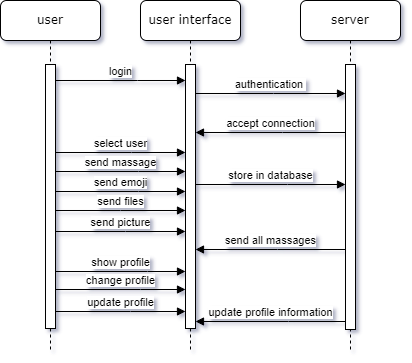

The diagram above was exported from draw.io. Its source (the exported page's mxGraphModel, read from the mxfile embedded in the PNG):
<mxGraphModel dx="735" dy="387" grid="1" gridSize="1" guides="1" tooltips="1" connect="1" arrows="1" fold="1" page="1" pageScale="1" pageWidth="1100" pageHeight="850" background="none" math="0" shadow="0">
  <root>
    <mxCell id="0" />
    <mxCell id="1" parent="0" />
    <mxCell id="7baba1c4bc27f4b0-2" value="user interface" style="shape=umlLifeline;perimeter=lifelinePerimeter;whiteSpace=wrap;html=1;container=1;collapsible=0;recursiveResize=0;outlineConnect=0;rounded=1;shadow=0;comic=0;labelBackgroundColor=none;strokeWidth=1;fontFamily=Verdana;fontSize=12;align=center;" parent="1" vertex="1">
      <mxGeometry x="240" y="80" width="100" height="350" as="geometry" />
    </mxCell>
    <mxCell id="7baba1c4bc27f4b0-10" value="" style="html=1;points=[];perimeter=orthogonalPerimeter;rounded=0;shadow=0;comic=0;labelBackgroundColor=none;strokeWidth=1;fontFamily=Verdana;fontSize=12;align=center;" parent="7baba1c4bc27f4b0-2" vertex="1">
      <mxGeometry x="45" y="64" width="10" height="264" as="geometry" />
    </mxCell>
    <mxCell id="7baba1c4bc27f4b0-3" value="server" style="shape=umlLifeline;perimeter=lifelinePerimeter;whiteSpace=wrap;html=1;container=1;collapsible=0;recursiveResize=0;outlineConnect=0;rounded=1;shadow=0;comic=0;labelBackgroundColor=none;strokeWidth=1;fontFamily=Verdana;fontSize=12;align=center;" parent="1" vertex="1">
      <mxGeometry x="400" y="80" width="100" height="351" as="geometry" />
    </mxCell>
    <mxCell id="7baba1c4bc27f4b0-13" value="" style="html=1;points=[];perimeter=orthogonalPerimeter;rounded=0;shadow=0;comic=0;labelBackgroundColor=none;strokeWidth=1;fontFamily=Verdana;fontSize=12;align=center;" parent="7baba1c4bc27f4b0-3" vertex="1">
      <mxGeometry x="45" y="64" width="10" height="265" as="geometry" />
    </mxCell>
    <mxCell id="7baba1c4bc27f4b0-8" value="user" style="shape=umlLifeline;perimeter=lifelinePerimeter;whiteSpace=wrap;html=1;container=1;collapsible=0;recursiveResize=0;outlineConnect=0;rounded=1;shadow=0;comic=0;labelBackgroundColor=none;strokeWidth=1;fontFamily=Verdana;fontSize=12;align=center;" parent="1" vertex="1">
      <mxGeometry x="100" y="80" width="100" height="350" as="geometry" />
    </mxCell>
    <mxCell id="7baba1c4bc27f4b0-9" value="" style="html=1;points=[];perimeter=orthogonalPerimeter;rounded=0;shadow=0;comic=0;labelBackgroundColor=none;strokeWidth=1;fontFamily=Verdana;fontSize=12;align=center;" parent="7baba1c4bc27f4b0-8" vertex="1">
      <mxGeometry x="45" y="64" width="10" height="264" as="geometry" />
    </mxCell>
    <mxCell id="m85-0iBfIiuBafKHgO_L-4" value="send massage" style="html=1;verticalAlign=bottom;endArrow=block;rounded=0;" edge="1" parent="1">
      <mxGeometry width="80" relative="1" as="geometry">
        <mxPoint x="155" y="251" as="sourcePoint" />
        <mxPoint x="285" y="251" as="targetPoint" />
        <Array as="points">
          <mxPoint x="238" y="251" />
        </Array>
      </mxGeometry>
    </mxCell>
    <mxCell id="m85-0iBfIiuBafKHgO_L-5" value="send picture" style="html=1;verticalAlign=bottom;endArrow=block;rounded=0;" edge="1" parent="1">
      <mxGeometry width="80" relative="1" as="geometry">
        <mxPoint x="155" y="311" as="sourcePoint" />
        <mxPoint x="285" y="311" as="targetPoint" />
        <Array as="points">
          <mxPoint x="225" y="311" />
        </Array>
      </mxGeometry>
    </mxCell>
    <mxCell id="m85-0iBfIiuBafKHgO_L-8" value="send files" style="html=1;verticalAlign=bottom;endArrow=block;rounded=0;" edge="1" parent="1">
      <mxGeometry width="80" relative="1" as="geometry">
        <mxPoint x="155" y="290" as="sourcePoint" />
        <mxPoint x="285" y="290" as="targetPoint" />
        <Array as="points">
          <mxPoint x="220" y="290" />
        </Array>
      </mxGeometry>
    </mxCell>
    <mxCell id="m85-0iBfIiuBafKHgO_L-9" value="show profile" style="html=1;verticalAlign=bottom;endArrow=block;rounded=0;" edge="1" parent="1">
      <mxGeometry width="80" relative="1" as="geometry">
        <mxPoint x="155" y="351" as="sourcePoint" />
        <mxPoint x="285" y="351" as="targetPoint" />
        <Array as="points">
          <mxPoint x="247" y="351" />
        </Array>
      </mxGeometry>
    </mxCell>
    <mxCell id="m85-0iBfIiuBafKHgO_L-10" value="send emoji" style="html=1;verticalAlign=bottom;endArrow=block;rounded=0;" edge="1" parent="1">
      <mxGeometry width="80" relative="1" as="geometry">
        <mxPoint x="155" y="271" as="sourcePoint" />
        <mxPoint x="285" y="271" as="targetPoint" />
        <Array as="points">
          <mxPoint x="238" y="271" />
        </Array>
      </mxGeometry>
    </mxCell>
    <mxCell id="m85-0iBfIiuBafKHgO_L-11" value="change profile" style="html=1;verticalAlign=bottom;endArrow=block;rounded=0;" edge="1" parent="1">
      <mxGeometry width="80" relative="1" as="geometry">
        <mxPoint x="155" y="369" as="sourcePoint" />
        <mxPoint x="285" y="369" as="targetPoint" />
        <Array as="points">
          <mxPoint x="240" y="369" />
        </Array>
      </mxGeometry>
    </mxCell>
    <mxCell id="m85-0iBfIiuBafKHgO_L-12" value="update profile" style="html=1;verticalAlign=bottom;endArrow=block;rounded=0;" edge="1" parent="1" source="7baba1c4bc27f4b0-9" target="7baba1c4bc27f4b0-10">
      <mxGeometry width="80" relative="1" as="geometry">
        <mxPoint x="155" y="374" as="sourcePoint" />
        <mxPoint x="285" y="374" as="targetPoint" />
        <Array as="points">
          <mxPoint x="230" y="391" />
        </Array>
      </mxGeometry>
    </mxCell>
    <mxCell id="m85-0iBfIiuBafKHgO_L-13" value="login" style="html=1;verticalAlign=bottom;endArrow=block;rounded=0;" edge="1" parent="1">
      <mxGeometry width="80" relative="1" as="geometry">
        <mxPoint x="155" y="160" as="sourcePoint" />
        <mxPoint x="285" y="160" as="targetPoint" />
        <Array as="points">
          <mxPoint x="237" y="160" />
        </Array>
      </mxGeometry>
    </mxCell>
    <mxCell id="m85-0iBfIiuBafKHgO_L-14" value="store in database" style="html=1;verticalAlign=bottom;endArrow=block;rounded=0;" edge="1" parent="1">
      <mxGeometry width="80" relative="1" as="geometry">
        <mxPoint x="295" y="264" as="sourcePoint" />
        <mxPoint x="445" y="264" as="targetPoint" />
        <Array as="points">
          <mxPoint x="387" y="264" />
        </Array>
      </mxGeometry>
    </mxCell>
    <mxCell id="m85-0iBfIiuBafKHgO_L-15" value="authentication&amp;nbsp;" style="html=1;verticalAlign=bottom;endArrow=block;rounded=0;" edge="1" parent="1">
      <mxGeometry width="80" relative="1" as="geometry">
        <mxPoint x="295" y="173" as="sourcePoint" />
        <mxPoint x="445" y="173" as="targetPoint" />
        <Array as="points">
          <mxPoint x="373" y="173" />
        </Array>
      </mxGeometry>
    </mxCell>
    <mxCell id="m85-0iBfIiuBafKHgO_L-16" value="accept connection" style="html=1;verticalAlign=bottom;endArrow=block;rounded=0;" edge="1" parent="1">
      <mxGeometry width="80" relative="1" as="geometry">
        <mxPoint x="445" y="212" as="sourcePoint" />
        <mxPoint x="295" y="212" as="targetPoint" />
        <Array as="points">
          <mxPoint x="382" y="212" />
        </Array>
      </mxGeometry>
    </mxCell>
    <mxCell id="m85-0iBfIiuBafKHgO_L-17" value="send all massages" style="html=1;verticalAlign=bottom;endArrow=block;rounded=0;" edge="1" parent="1">
      <mxGeometry width="80" relative="1" as="geometry">
        <mxPoint x="445" y="329" as="sourcePoint" />
        <mxPoint x="295" y="329" as="targetPoint" />
        <Array as="points">
          <mxPoint x="377" y="329" />
        </Array>
      </mxGeometry>
    </mxCell>
    <mxCell id="m85-0iBfIiuBafKHgO_L-18" value="update profile information" style="html=1;verticalAlign=bottom;endArrow=block;rounded=0;" edge="1" parent="1" source="7baba1c4bc27f4b0-13" target="7baba1c4bc27f4b0-10">
      <mxGeometry width="80" relative="1" as="geometry">
        <mxPoint x="445" y="374" as="sourcePoint" />
        <mxPoint x="295" y="374" as="targetPoint" />
        <Array as="points">
          <mxPoint x="388" y="401" />
        </Array>
      </mxGeometry>
    </mxCell>
    <mxCell id="m85-0iBfIiuBafKHgO_L-19" value="select user" style="html=1;verticalAlign=bottom;endArrow=block;rounded=0;" edge="1" parent="1">
      <mxGeometry width="80" relative="1" as="geometry">
        <mxPoint x="155" y="232" as="sourcePoint" />
        <mxPoint x="285" y="232" as="targetPoint" />
        <Array as="points">
          <mxPoint x="231" y="232" />
        </Array>
      </mxGeometry>
    </mxCell>
  </root>
</mxGraphModel>